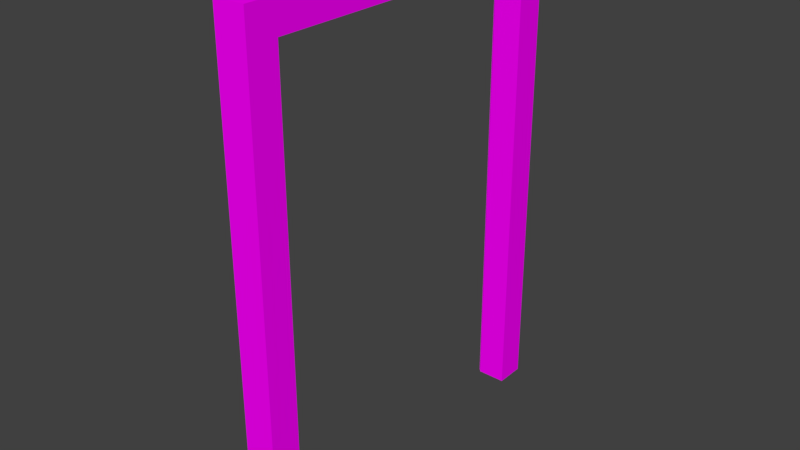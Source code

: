 # Source: Door_Frame.blend  (saved by Blender 2.79.0; exported with 4.5.12 LTS)
import bpy
from mathutils import Matrix  # noqa: F401  (used for matrix-valued properties, if any)

bpy.ops.wm.read_factory_settings(use_empty=True)
scene = bpy.context.scene
scene.name = 'Scene'

# ---- collections
col_collection_1 = bpy.data.collections.new('Collection 1'); scene.collection.children.link(col_collection_1)

# ---- images (referenced by path relative to the original .blend; pixels are not part of the script)
import os
ASSET_DIR = os.environ.get("B2B_ASSET_DIR", "")  # directory of the original .blend (textures are referenced by path, not embedded)
HERE = os.path.dirname(os.path.abspath(__file__))  # packed textures are extracted next to this script under _unpacked/

def load_image(name, relpath, width, height, colorspace="sRGB"):
    """Load a texture the original file referenced (path relative to the .blend, or extracted next to this script)."""
    p = next((c for c in (os.path.join(HERE, relpath), os.path.join(ASSET_DIR, relpath)) if relpath and os.path.exists(c)), "")
    if p:
        img = bpy.data.images.load(p, check_existing=True)
        img.name = name
    else:  # same state as the original file: an image datablock whose file is absent (Cycles renders it pink)
        img = bpy.data.images.new(name, width, height)
        img.source = "FILE"
        img.filepath = "//" + (relpath or name)
    img.colorspace_settings.name = colorspace
    return img
img_wooden_floor_png = load_image('wooden-floor.png', 'wooden-floor.png', 1024, 1024, 'sRGB')

# ---- materials (node trees are filled in below, after node groups)
mat_material_001 = bpy.data.materials.new('Material.001')
mat_material_001.alpha_threshold = 0.0
mat_material_001.roughness = 0.5

# ---- material node trees
mat_material_001.use_nodes = True; mat_material_001.node_tree.nodes.clear()
_N = mat_material_001.node_tree.nodes; _L = mat_material_001.node_tree.links
n0 = _N.new('ShaderNodeOutputMaterial'); n0.name = 'Material Output'; n0.location = (300, 300)
n1 = _N.new('ShaderNodeBsdfDiffuse'); n1.name = 'Diffuse BSDF'; n1.location = (10, 300)
n2 = _N.new('ShaderNodeTexImage'); n2.name = 'Image Texture'; n2.location = (-180, 300)
n2.width = 140
n2.image = img_wooden_floor_png
_L.new(n1.outputs[0], n0.inputs[0])
_L.new(n2.outputs[0], n1.inputs[0])
n0.is_active_output = True

# ---- world
world_world = bpy.data.worlds.new('World'); scene.world = world_world
world_world.color = (0.05088, 0.05088, 0.05088)
world_world.use_sun_shadow = False
world_world.sun_shadow_jitter_overblur = 0.0
world_world.cycles.sampling_method = 'MANUAL'

# ---- meshes
me_cube_001 = bpy.data.meshes.new('Cube.001')
me_cube_001.from_pydata([(-1.0, -1.0, -1.0), (-1.0, -1.0, 1.0), (-1.0, 1.0, -1.0), (-1.0, 1.0, 1.0), (1.0, -1.0, -1.0), (1.0, -1.0, 1.0), (1.0, 1.0, -1.0), (1.0, 1.0, 1.0), (-1.0, 0.8478, -1.0), (-1.0, -0.8479, -1.0), (-1.0, -0.8479, 0.885), (-1.0, 0.8478, 0.8849), (-0.8498, 0.8478, -1.0), (-0.8453, -0.8478, -1.0), (-0.8456, -0.8478, 0.8849), (-0.8456, 0.8478, 0.8849), (-0.8453, 0.8346, -1.0), (-0.8453, -0.8346, -1.0), (-0.8453, -0.8346, 0.875), (-0.8453, 0.8346, 0.875), (1.0, 0.8346, -1.0), (1.0, -0.8346, -1.0), (1.0, -0.8346, 0.875), (1.0, 0.8346, 0.875), (1.0, 1.0, -1.0), (1.0, -1.0, -1.0), (1.0, -1.0, 1.0), (1.0, 1.0, 1.0)], [], [(3, 2, 8, 11), (2, 3, 7, 6), (4, 5, 1, 0), (7, 3, 1, 5), (0, 1, 10, 9), (1, 3, 11, 10), (8, 12, 15, 11), (11, 15, 14, 10), (9, 10, 14, 13), (12, 16, 19, 15), (15, 19, 18, 14), (13, 14, 18, 17), (16, 20, 23, 19), (19, 23, 22, 18), (17, 18, 22, 21), (20, 24, 27, 23), (23, 27, 26, 22), (21, 22, 26, 25)])
_uv = me_cube_001.uv_layers.new(name='UVMap')
_uv.uv.foreach_set('vector', [0.5334, 0.6666, 0.5334, 0.3333, 0.5537, 0.3333, 0.5537, 0.6475, 0.2667, 0.3333, 7.154e-08, 0.3333, 0.0, 7.947e-08, 0.2667, 0.0, 0.3818, -2.858e-05, 0.3818, 0.3334, 0.4184, 0.3334, 0.4184, -2.858e-05, 0.1479, 0.3333, 0.1188, 0.3333, 0.1188, 0.6667, 0.1479, 0.6667, 0.8, 0.3334, 0.8, 0.6667, 0.7797, 0.6475, 0.7797, 0.3333, 0.6744, 0.4904, 0.6743, 0.8237, 0.659, 0.7984, 0.659, 0.5158, 0.2667, 0.9808, 0.2466, 0.9808, 0.2461, 0.6667, 0.2667, 0.6667, 0.7787, 0.9493, 0.7581, 0.9493, 0.7581, 0.6667, 0.7787, 0.6667, 0.7581, 0.6667, 0.7581, 0.9808, 0.7375, 0.9808, 0.7374, 0.6667, 0.2667, 0.6667, 0.2685, 0.6667, 0.2685, 0.9792, 0.2667, 0.9808, 0.2658, 0.8142, 0.2644, 0.812, 0.2644, 0.5338, 0.2658, 0.5316, 0.4928, 0.6667, 0.4928, 0.9808, 0.491, 0.9792, 0.491, 0.6667, 0.7795, 0.3125, 0.5334, 0.3125, 0.5334, 1.391e-07, 0.7795, 0.0, 0.6437, 0.9596, 0.5645, 0.9596, 0.5645, 0.6813, 0.6437, 0.6813, 0.0, 0.9791, 7.948e-09, 0.6667, 0.2461, 0.6667, 0.2461, 0.9791, 0.5113, 0.6667, 0.5334, 0.6667, 0.5334, 0.3334, 0.5113, 0.3542, 0.5, 0.1788, 0.4639, 0.119, 0.4638, 0.8426, 0.5, 0.7827, 0.7374, 0.6667, 0.7374, 0.9792, 0.7154, 1.0, 0.7154, 0.6667])
me_cube_001.materials.append(mat_material_001)
me_cube_001.use_remesh_preserve_volume = False
me_cube_001.use_remesh_preserve_attributes = False
me_cube_001.use_mirror_vertex_groups = False
me_cube_001.update()

# ---- objects
ob_frame = bpy.data.objects.new('Frame', me_cube_001)

# ---- transforms, parenting, visibility, modifiers, constraints
ob_frame.location = (0.0, 0.0, 0.05)
ob_frame.scale = (0.05127, 0.6, 0.8)
ob_frame.lineart.crease_threshold = 0.0

# ---- collection membership
col_collection_1.objects.link(ob_frame)

# ---- scene / render settings (as saved in the file)
scene.frame_start = 1; scene.frame_end = 250; scene.frame_set(1)
scene.render.engine = 'CYCLES'
scene.render.resolution_percentage = 50
scene.render.dither_intensity = 0.0
scene.cycles.use_denoising = False
scene.cycles.samples = 128
scene.cycles.sampling_pattern = 'TABULATED_SOBOL'
scene.cycles.use_adaptive_sampling = False
scene.cycles.use_light_tree = False
scene.cycles.blur_glossy = 0.0
scene.cycles.sample_clamp_indirect = 0.0
scene.view_settings.view_transform = 'Standard'
bpy.context.view_layer.update()

# ---- added for rendering (the .blend has no active camera and no usable light): camera, sun
cam_auto = bpy.data.cameras.new('AutoCamera')
cam_auto.lens = 50.0
cam_auto.sensor_width = 36.0
cam_auto.clip_end = 1000.0
ob_auto_camera = bpy.data.objects.new('AutoCamera', cam_auto)
scene.collection.objects.link(ob_auto_camera)
ob_auto_camera.location = (1.85288, -2.22346, 1.53231)
ob_auto_camera.rotation_euler = (1.09748, -7.21219e-08, 0.694738)
scene.camera = ob_auto_camera
light_auto_sun = bpy.data.lights.new('AutoSun', 'SUN')
light_auto_sun.energy = 3.0
light_auto_sun.angle = 0.0523599
ob_auto_sun = bpy.data.objects.new('AutoSun', light_auto_sun)
scene.collection.objects.link(ob_auto_sun)
ob_auto_sun.rotation_euler = (0.872665, 0.174533, 0.523599)
bpy.context.view_layer.update()
